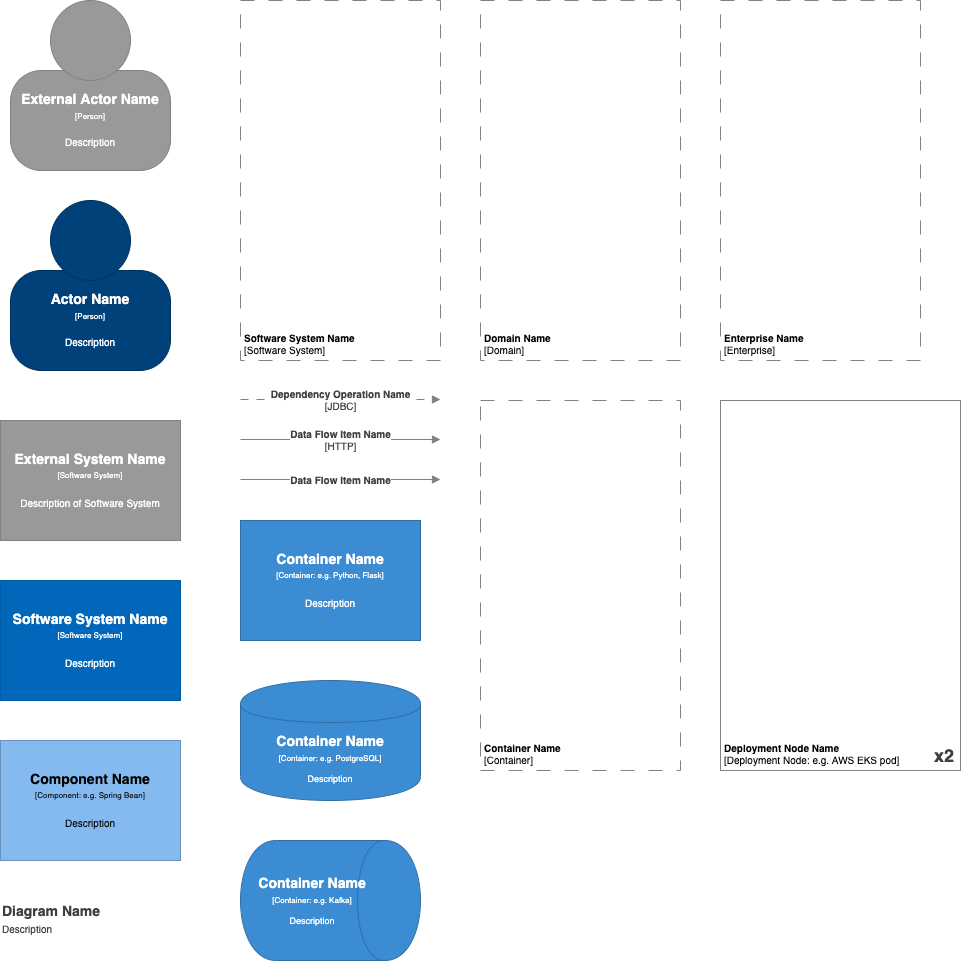

The diagram above was exported from draw.io. Its source (the exported page's mxGraphModel, read from the mxfile embedded in the PNG):
<mxGraphModel dx="946" dy="614" grid="1" gridSize="10" guides="1" tooltips="1" connect="1" arrows="1" fold="1" page="1" pageScale="1" pageWidth="827" pageHeight="1169" background="#ffffff" math="0" shadow="0">
  <root>
    <object label="" id="0">
      <mxCell />
    </object>
    <mxCell id="1" parent="0" />
    <object label="" placeholders="1" instruction="edit data of the lower shape within the group" id="5cVvOpawmlWqnZKX2nME-7">
      <mxCell style="group;resizable=0;rotatable=0;" parent="1" vertex="1" connectable="0">
        <mxGeometry x="90" y="200" width="160" height="170" as="geometry" />
      </mxCell>
    </object>
    <object label="&lt;div style=&quot;color: rgb(255 , 255 , 255) ; white-space: normal&quot;&gt;&lt;span style=&quot;font-size: 14px&quot;&gt;&lt;b&gt;%name%&lt;/b&gt;&lt;/span&gt;&lt;/div&gt;&lt;div style=&quot;color: rgb(255 , 255 , 255) ; white-space: normal&quot;&gt;&lt;font style=&quot;font-size: 8px&quot;&gt;[Person]&lt;/font&gt;&lt;/div&gt;&lt;div style=&quot;color: rgb(255 , 255 , 255) ; white-space: normal ; font-size: 8px&quot;&gt;&lt;span style=&quot;font-size: x-small&quot;&gt;&lt;br&gt;&lt;/span&gt;&lt;/div&gt;&lt;div style=&quot;color: rgb(255 , 255 , 255) ; white-space: normal&quot;&gt;&lt;font size=&quot;1&quot;&gt;%description%&lt;/font&gt;&lt;/div&gt;" name="Actor Name" description="Description" placeholders="1" id="5cVvOpawmlWqnZKX2nME-5">
      <mxCell style="rounded=1;whiteSpace=wrap;html=1;strokeColor=#00315C;fillColor=#004179;fontColor=#000000;arcSize=31;metaEdit=1;" parent="5cVvOpawmlWqnZKX2nME-7" vertex="1">
        <mxGeometry y="70" width="160" height="100" as="geometry" />
      </mxCell>
    </object>
    <mxCell id="5cVvOpawmlWqnZKX2nME-6" value="" style="ellipse;whiteSpace=wrap;html=1;aspect=fixed;strokeColor=#00315C;fillColor=#004179;fontColor=#000000;" parent="5cVvOpawmlWqnZKX2nME-7" vertex="1">
      <mxGeometry x="40" width="80" height="80" as="geometry" />
    </mxCell>
    <object label="&lt;font style=&quot;font-size: 10px&quot;&gt;&lt;b&gt;%name%&lt;/b&gt;&lt;br style=&quot;font-size: 10px&quot;&gt;[Software System]&lt;/font&gt;" placeholders="1" name="Software System Name" id="5cVvOpawmlWqnZKX2nME-8">
      <mxCell style="rounded=0;whiteSpace=wrap;html=1;strokeColor=#828282;fontColor=#000000;align=left;labelPosition=center;verticalLabelPosition=middle;verticalAlign=bottom;strokeWidth=1;perimeterSpacing=0;spacing=4;spacingTop=0;fontSize=10;fillColor=none;dashed=1;dashPattern=14 14;rotatable=0;metaEdit=1;allowArrows=0;" parent="1" vertex="1">
        <mxGeometry x="320" width="200" height="360" as="geometry" />
      </mxCell>
    </object>
    <object label="&lt;div style=&quot;color: rgb(255 , 255 , 255) ; white-space: normal&quot;&gt;&lt;span style=&quot;font-size: 14px&quot;&gt;&lt;b&gt;%name%&lt;/b&gt;&lt;/span&gt;&lt;/div&gt;&lt;div style=&quot;color: rgb(255 , 255 , 255) ; font-size: 12px ; white-space: normal&quot;&gt;&lt;font style=&quot;font-size: 8px&quot;&gt;[Container: %technology%]&lt;/font&gt;&lt;/div&gt;&lt;div style=&quot;color: rgb(255 , 255 , 255) ; white-space: normal ; font-size: 8px&quot;&gt;&lt;font style=&quot;line-height: 9.6px&quot;&gt;&lt;br&gt;&lt;/font&gt;&lt;/div&gt;&lt;div style=&quot;color: rgb(255 , 255 , 255) ; white-space: normal&quot;&gt;%description%&lt;/div&gt;" placeholders="1" name="Container Name" description="Description" technology="e.g. PostgreSQL" id="5cVvOpawmlWqnZKX2nME-9">
      <mxCell style="shape=cylinder;whiteSpace=wrap;html=1;boundedLbl=1;backgroundOutline=1;strokeColor=#2F6FA6;strokeWidth=1;fillColor=#3B8CD2;fontSize=9;fontColor=#000000;align=center;resizable=0;rotatable=0;metaEdit=1;" parent="1" vertex="1">
        <mxGeometry x="320" y="680" width="180" height="120" as="geometry" />
      </mxCell>
    </object>
    <object label="&lt;b&gt;%name%&lt;/b&gt;&lt;br style=&quot;font-size: 10px&quot;&gt;[%technology%]" placeholders="1" name="Dependency Operation Name" technology="JDBC" id="5cVvOpawmlWqnZKX2nME-10">
      <mxCell style="endArrow=block;html=1;fontSize=10;fontColor=#404040;strokeWidth=1;endFill=1;dashed=1;dashPattern=8 8;strokeColor=#828282;elbow=vertical;metaEdit=1;" parent="1" edge="1">
        <mxGeometry width="50" height="50" relative="1" as="geometry">
          <mxPoint x="320" y="399" as="sourcePoint" />
          <mxPoint x="520" y="399" as="targetPoint" />
        </mxGeometry>
      </mxCell>
    </object>
    <object label="&lt;span style=&quot;font-size: 10px&quot;&gt;&lt;b&gt;%name%&lt;/b&gt;&lt;br&gt;[%technology%]&lt;br&gt;&lt;/span&gt;" placeholders="1" name="Data Flow Item Name" technology="HTTP" id="5cVvOpawmlWqnZKX2nME-12">
      <mxCell style="endArrow=block;html=1;fontSize=10;fontColor=#404040;strokeWidth=1;endFill=1;strokeColor=#828282;elbow=vertical;metaEdit=1;" parent="1" edge="1">
        <mxGeometry width="50" height="50" relative="1" as="geometry">
          <mxPoint x="320" y="439" as="sourcePoint" />
          <mxPoint x="520" y="439" as="targetPoint" />
        </mxGeometry>
      </mxCell>
    </object>
    <object label="%name%&lt;br style=&quot;font-size: 10px&quot;&gt;&lt;font size=&quot;1&quot;&gt;&lt;span style=&quot;font-weight: 400&quot;&gt;%description%&lt;/span&gt;&lt;/font&gt;" placeholders="1" name="Diagram Name" description="Description" id="5cVvOpawmlWqnZKX2nME-13">
      <mxCell style="text;html=1;resizable=0;points=[];autosize=1;align=left;verticalAlign=top;spacingTop=-4;fontSize=14;fontColor=#404040;fontStyle=1;rotatable=0;metaEdit=1;" parent="1" vertex="1">
        <mxGeometry x="80" y="900" width="110" height="40" as="geometry" />
      </mxCell>
    </object>
    <object label="&lt;div&gt;&lt;span style=&quot;font-size: 14px&quot;&gt;&lt;b&gt;%name%&lt;/b&gt;&lt;/span&gt;&lt;/div&gt;&lt;div&gt;&lt;span style=&quot;font-size: 8px&quot;&gt;[Software System&lt;/span&gt;&lt;span style=&quot;font-size: 8px&quot;&gt;]&lt;/span&gt;&lt;/div&gt;&lt;div&gt;&lt;span style=&quot;font-size: 8px&quot;&gt;&lt;br&gt;&lt;/span&gt;&lt;/div&gt;&lt;div&gt;&lt;font size=&quot;1&quot;&gt;%description%&lt;/font&gt;&lt;/div&gt;" placeholders="1" name="External System Name" description="Description of Software System" id="dcKwWc84L9W_I8fYm-3h-1">
      <mxCell style="rounded=0;whiteSpace=wrap;html=1;fillColor=#999999;fontColor=#FFFFFF;strokeColor=#828282;resizable=0;rotatable=0;metaEdit=1;" parent="1" vertex="1">
        <mxGeometry x="80" y="420" width="180" height="120" as="geometry" />
      </mxCell>
    </object>
    <object label="&lt;div&gt;&lt;span style=&quot;font-size: 14px&quot;&gt;&lt;b&gt;%name%&lt;/b&gt;&lt;/span&gt;&lt;/div&gt;&lt;div&gt;&lt;span style=&quot;font-size: 8px&quot;&gt;[Software System]&lt;/span&gt;&lt;/div&gt;&lt;div&gt;&lt;span style=&quot;font-size: 8px&quot;&gt;&lt;br&gt;&lt;/span&gt;&lt;/div&gt;&lt;div&gt;&lt;font size=&quot;1&quot;&gt;%description%&lt;/font&gt;&lt;/div&gt;" placeholders="1" name="Software System Name" description="Description" id="dcKwWc84L9W_I8fYm-3h-2">
      <mxCell style="rounded=0;whiteSpace=wrap;html=1;fillColor=#0067BA;fontColor=#FFFFFF;strokeColor=#005DA8;resizable=0;rotatable=0;metaEdit=1;" parent="1" vertex="1">
        <mxGeometry x="80" y="580" width="180" height="120" as="geometry" />
      </mxCell>
    </object>
    <object label="&lt;div&gt;&lt;span style=&quot;font-size: 14px&quot;&gt;&lt;b&gt;%name%&lt;/b&gt;&lt;/span&gt;&lt;/div&gt;&lt;div&gt;&lt;span style=&quot;font-size: 8px&quot;&gt;[Container: %technology%]&lt;/span&gt;&lt;/div&gt;&lt;div&gt;&lt;span style=&quot;font-size: 8px&quot;&gt;&lt;br&gt;&lt;/span&gt;&lt;/div&gt;&lt;div&gt;&lt;font size=&quot;1&quot;&gt;%description%&lt;/font&gt;&lt;/div&gt;" placeholders="1" name="Container Name" technology="e.g. Python, Flask" description="Description" id="dcKwWc84L9W_I8fYm-3h-3">
      <mxCell style="rounded=0;whiteSpace=wrap;html=1;fillColor=#3B8CD2;fontColor=#FFFFFF;strokeColor=#2F6FA6;resizable=0;rotatable=0;metaEdit=1;" parent="1" vertex="1">
        <mxGeometry x="320" y="520" width="180" height="120" as="geometry" />
      </mxCell>
    </object>
    <object label="&lt;div&gt;&lt;span style=&quot;font-size: 14px&quot;&gt;&lt;b&gt;%name%&lt;/b&gt;&lt;/span&gt;&lt;/div&gt;&lt;div&gt;&lt;span style=&quot;font-size: 8px&quot;&gt;[Component: %technology%]&lt;/span&gt;&lt;/div&gt;&lt;div&gt;&lt;span style=&quot;font-size: 8px&quot;&gt;&lt;br&gt;&lt;/span&gt;&lt;/div&gt;&lt;div&gt;&lt;font size=&quot;1&quot;&gt;%description%&lt;/font&gt;&lt;/div&gt;" placeholders="1" name="Component Name" technology="e.g. Spring Bean" description="Description" id="dcKwWc84L9W_I8fYm-3h-5">
      <mxCell style="rounded=0;whiteSpace=wrap;html=1;fillColor=#85baf0;fontColor=#000000;strokeColor=#6992BD;resizable=0;rotatable=0;metaEdit=1;" parent="1" vertex="1">
        <mxGeometry x="80" y="740" width="180" height="120" as="geometry" />
      </mxCell>
    </object>
    <object label="&lt;font style=&quot;font-size: 10px&quot;&gt;&lt;b&gt;%name%&lt;/b&gt;&lt;br style=&quot;font-size: 10px&quot;&gt;[Container]&lt;/font&gt;" placeholders="1" name="Container Name" id="dcKwWc84L9W_I8fYm-3h-12">
      <mxCell style="rounded=0;whiteSpace=wrap;html=1;strokeColor=#828282;fillColor=none;fontColor=#000000;align=left;labelPosition=center;verticalLabelPosition=middle;verticalAlign=bottom;dashed=1;strokeWidth=1;perimeterSpacing=0;spacing=4;spacingTop=0;fontSize=10;dashPattern=14 14;container=0;rotatable=0;metaEdit=1;allowArrows=0;" parent="1" vertex="1">
        <mxGeometry x="560" y="400" width="200" height="370" as="geometry">
          <mxRectangle x="560" y="40" width="110" height="30" as="alternateBounds" />
        </mxGeometry>
      </mxCell>
    </object>
    <object label="&lt;font style=&quot;font-size: 10px&quot;&gt;&lt;b&gt;%name%&lt;/b&gt;&lt;br style=&quot;font-size: 10px&quot;&gt;[Domain]&lt;/font&gt;" placeholders="1" name="Domain Name" id="dcKwWc84L9W_I8fYm-3h-13">
      <mxCell style="rounded=0;whiteSpace=wrap;html=1;strokeColor=#828282;fillColor=none;fontColor=#000000;align=left;labelPosition=center;verticalLabelPosition=middle;verticalAlign=bottom;dashed=1;strokeWidth=1;perimeterSpacing=0;spacing=4;spacingTop=0;fontSize=10;dashPattern=14 14;rotatable=0;metaEdit=1;allowArrows=0;" parent="1" vertex="1">
        <mxGeometry x="560" width="200" height="360" as="geometry" />
      </mxCell>
    </object>
    <object label="" placeholders="1" instruction="edit data of the lower shape within the group" id="_E3jYcBlB1CncjWAGzBo-1">
      <mxCell style="group;resizable=0;rotatable=0;metaEdit=1;" parent="1" vertex="1" connectable="0">
        <mxGeometry x="90" width="160" height="170" as="geometry" />
      </mxCell>
    </object>
    <object label="&lt;div style=&quot;color: rgb(255 , 255 , 255) ; white-space: normal&quot;&gt;&lt;span style=&quot;font-size: 14px&quot;&gt;&lt;b&gt;%name%&lt;/b&gt;&lt;/span&gt;&lt;/div&gt;&lt;div style=&quot;color: rgb(255 , 255 , 255) ; white-space: normal&quot;&gt;&lt;font style=&quot;font-size: 8px&quot;&gt;[Person]&lt;/font&gt;&lt;/div&gt;&lt;div style=&quot;color: rgb(255 , 255 , 255) ; white-space: normal ; font-size: 8px&quot;&gt;&lt;span style=&quot;font-size: x-small&quot;&gt;&lt;br&gt;&lt;/span&gt;&lt;/div&gt;&lt;div style=&quot;color: rgb(255 , 255 , 255) ; white-space: normal&quot;&gt;&lt;font size=&quot;1&quot;&gt;%description%&lt;/font&gt;&lt;/div&gt;" name="External Actor Name" description="Description" placeholders="1" id="_E3jYcBlB1CncjWAGzBo-2">
      <mxCell style="rounded=1;whiteSpace=wrap;html=1;strokeColor=#828282;fillColor=#999999;fontColor=#000000;arcSize=31;metaEdit=1;" parent="_E3jYcBlB1CncjWAGzBo-1" vertex="1">
        <mxGeometry y="70" width="160" height="100" as="geometry" />
      </mxCell>
    </object>
    <mxCell id="_E3jYcBlB1CncjWAGzBo-3" value="" style="ellipse;whiteSpace=wrap;html=1;aspect=fixed;strokeColor=#828282;fillColor=#999999;fontColor=#000000;" parent="_E3jYcBlB1CncjWAGzBo-1" vertex="1">
      <mxGeometry x="40" width="80" height="80" as="geometry" />
    </mxCell>
    <object label="&lt;span style=&quot;font-size: 10px&quot;&gt;&lt;b&gt;%name%&lt;/b&gt;&lt;br&gt;&lt;/span&gt;" placeholders="1" name="Data Flow Item Name" id="onAXQomBNIZpDjpEYrYk-1">
      <mxCell style="endArrow=block;html=1;fontSize=10;fontColor=#404040;strokeWidth=1;endFill=1;strokeColor=#828282;elbow=vertical;metaEdit=1;" parent="1" edge="1">
        <mxGeometry width="50" height="50" relative="1" as="geometry">
          <mxPoint x="320" y="479" as="sourcePoint" />
          <mxPoint x="520" y="479" as="targetPoint" />
        </mxGeometry>
      </mxCell>
    </object>
    <object label="&lt;font style=&quot;font-size: 10px&quot;&gt;&lt;b&gt;%name%&lt;/b&gt;&lt;br style=&quot;font-size: 10px&quot;&gt;[Enterprise]&lt;/font&gt;" placeholders="1" name="Enterprise Name" id="onAXQomBNIZpDjpEYrYk-2">
      <mxCell style="rounded=0;whiteSpace=wrap;html=1;strokeColor=#828282;fillColor=none;fontColor=#000000;align=left;labelPosition=center;verticalLabelPosition=middle;verticalAlign=bottom;dashed=1;strokeWidth=1;perimeterSpacing=0;spacing=4;spacingTop=0;fontSize=10;dashPattern=14 14;rotatable=0;metaEdit=1;allowArrows=0;" parent="1" vertex="1">
        <mxGeometry x="800" width="200" height="360" as="geometry" />
      </mxCell>
    </object>
    <object label="&lt;div style=&quot;color: rgb(255 , 255 , 255) ; white-space: normal&quot;&gt;&lt;span style=&quot;font-size: 14px&quot;&gt;&lt;b&gt;%name%&lt;/b&gt;&lt;/span&gt;&lt;/div&gt;&lt;div style=&quot;color: rgb(255 , 255 , 255) ; font-size: 12px ; white-space: normal&quot;&gt;&lt;font style=&quot;font-size: 8px&quot;&gt;[Container: %technology%]&lt;/font&gt;&lt;/div&gt;&lt;div style=&quot;color: rgb(255 , 255 , 255) ; white-space: normal ; font-size: 8px&quot;&gt;&lt;font style=&quot;line-height: 9.6px&quot;&gt;&lt;br&gt;&lt;/font&gt;&lt;/div&gt;&lt;div style=&quot;color: rgb(255 , 255 , 255) ; white-space: normal&quot;&gt;%description%&lt;/div&gt;" placeholders="1" name="Container Name" description="Description" technology="e.g. Kafka" id="qUeaZ59oeseim0yno90F-3">
      <mxCell style="shape=cylinder;whiteSpace=wrap;html=1;boundedLbl=1;backgroundOutline=1;strokeColor=#2F6FA6;strokeWidth=1;fillColor=#3B8CD2;fontSize=9;fontColor=#000000;align=center;resizable=1;rotatable=0;direction=south;metaEdit=1;" parent="1" vertex="1">
        <mxGeometry x="320" y="840" width="180" height="120" as="geometry" />
      </mxCell>
    </object>
    <object label="&lt;b&gt;%name%&lt;/b&gt;&lt;br&gt;[Deployment Node: %technology%]" placeholders="1" name="Deployment Node Name" technology="e.g. AWS EKS pod" min-node-count="x2" id="yKylLO50hppWh8-y4uD6-1">
      <mxCell style="rounded=0;arcSize=20;fillColor=none;strokeColor=#828282;fontColor=#000000;labelBackgroundColor=none;align=left;verticalAlign=bottom;labelBorderColor=none;spacingTop=0;spacing=4;rotatable=0;perimeter=rectanglePerimeter;labelPadding=0;allowArrows=0;connectable=1;expand=0;recursiveResize=0;editable=1;pointerEvents=1;absoluteArcSize=1;container=0;dropTarget=0;fontSize=10;fontStyle=0;whiteSpace=wrap;html=1;metaEdit=1;" parent="1" vertex="1">
        <mxGeometry x="800" y="400" width="240" height="370" as="geometry" />
      </mxCell>
    </object>
    <object label="&lt;font style=&quot;font-size: 18px&quot;&gt;&lt;b style=&quot;font-size: 18px&quot;&gt;%min-node-count%&lt;/b&gt;&lt;/font&gt;" placeholders="1" id="yKylLO50hppWh8-y4uD6-2">
      <mxCell style="text;html=1;strokeColor=none;fillColor=none;align=right;verticalAlign=bottom;whiteSpace=wrap;rounded=0;rotation=0;part=1;fontColor=#404040;connectable=0;allowArrows=0;movable=0;resizable=0;pointerEvents=1;deletable=0;fontSize=18;metaEdit=1;editable=0;" parent="yKylLO50hppWh8-y4uD6-1" vertex="1">
        <mxGeometry x="1" y="1" width="40" height="33" relative="1" as="geometry">
          <mxPoint x="-44" y="-34" as="offset" />
        </mxGeometry>
      </mxCell>
    </object>
  </root>
</mxGraphModel>